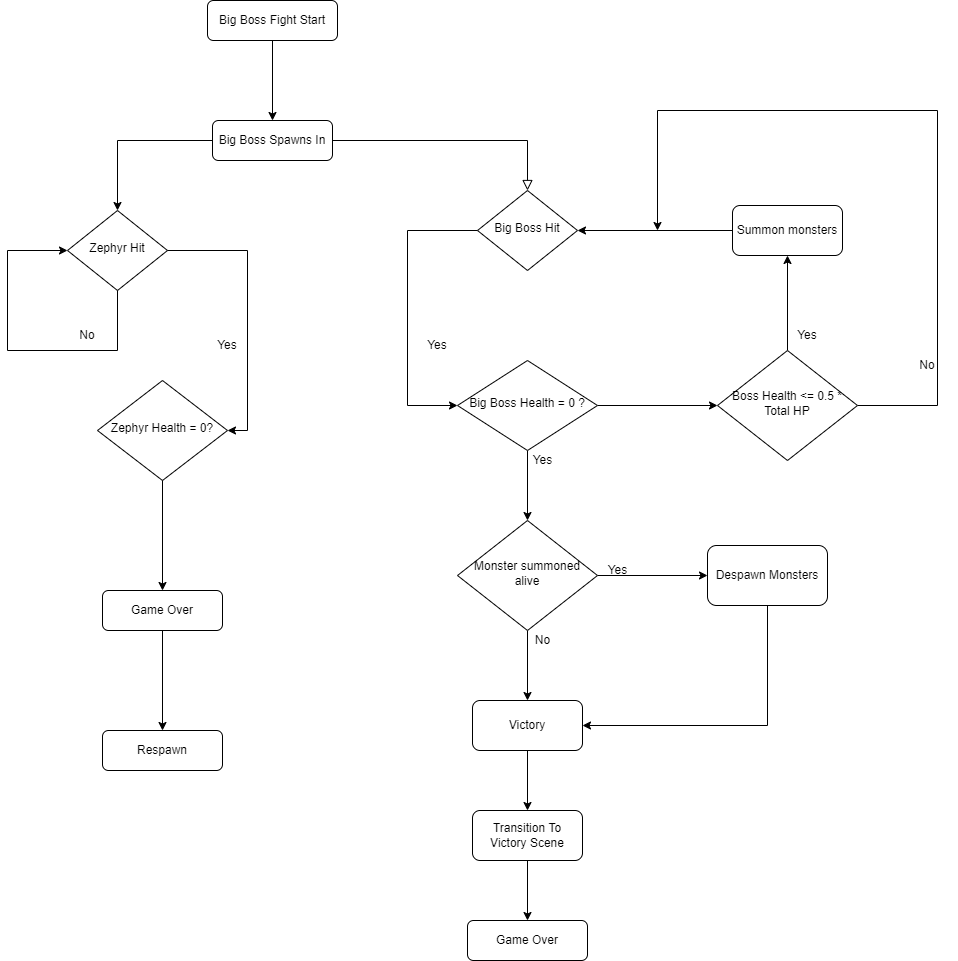

The diagram above was exported from draw.io. Its source (the exported page's mxGraphModel, read from the mxfile embedded in the PNG):
<mxGraphModel dx="1422" dy="744" grid="1" gridSize="10" guides="1" tooltips="1" connect="1" arrows="1" fold="1" page="1" pageScale="1" pageWidth="850" pageHeight="1100" math="0" shadow="0">
  <root>
    <mxCell id="0" />
    <mxCell id="1" parent="0" />
    <mxCell id="FGf6rf9Z6woMgOJefY7w-1" value="" style="rounded=0;html=1;jettySize=auto;orthogonalLoop=1;fontSize=11;endArrow=block;endFill=0;endSize=8;strokeWidth=1;shadow=0;labelBackgroundColor=none;edgeStyle=orthogonalEdgeStyle;" edge="1" parent="1" source="FGf6rf9Z6woMgOJefY7w-3" target="FGf6rf9Z6woMgOJefY7w-5">
      <mxGeometry relative="1" as="geometry" />
    </mxCell>
    <mxCell id="FGf6rf9Z6woMgOJefY7w-2" value="" style="edgeStyle=orthogonalEdgeStyle;rounded=0;orthogonalLoop=1;jettySize=auto;html=1;" edge="1" parent="1" source="FGf6rf9Z6woMgOJefY7w-3" target="FGf6rf9Z6woMgOJefY7w-6">
      <mxGeometry relative="1" as="geometry">
        <mxPoint x="120" y="210" as="targetPoint" />
        <Array as="points">
          <mxPoint x="250" y="180" />
        </Array>
      </mxGeometry>
    </mxCell>
    <mxCell id="FGf6rf9Z6woMgOJefY7w-3" value="Big Boss Spawns In" style="rounded=1;whiteSpace=wrap;html=1;fontSize=12;glass=0;strokeWidth=1;shadow=0;" vertex="1" parent="1">
      <mxGeometry x="345" y="160" width="120" height="40" as="geometry" />
    </mxCell>
    <mxCell id="FGf6rf9Z6woMgOJefY7w-5" value="Big Boss Hit" style="rhombus;whiteSpace=wrap;html=1;shadow=0;fontFamily=Helvetica;fontSize=12;align=center;strokeWidth=1;spacing=6;spacingTop=-4;" vertex="1" parent="1">
      <mxGeometry x="610" y="230" width="100" height="80" as="geometry" />
    </mxCell>
    <mxCell id="FGf6rf9Z6woMgOJefY7w-6" value="Zephyr Hit" style="rhombus;whiteSpace=wrap;html=1;shadow=0;fontFamily=Helvetica;fontSize=12;align=center;strokeWidth=1;spacing=6;spacingTop=-4;" vertex="1" parent="1">
      <mxGeometry x="200" y="250" width="100" height="80" as="geometry" />
    </mxCell>
    <mxCell id="FGf6rf9Z6woMgOJefY7w-7" value="Game Over" style="rounded=1;whiteSpace=wrap;html=1;fontSize=12;glass=0;strokeWidth=1;shadow=0;" vertex="1" parent="1">
      <mxGeometry x="235" y="630" width="120" height="40" as="geometry" />
    </mxCell>
    <mxCell id="FGf6rf9Z6woMgOJefY7w-8" value="" style="edgeStyle=orthogonalEdgeStyle;rounded=0;orthogonalLoop=1;jettySize=auto;html=1;" edge="1" parent="1" source="FGf6rf9Z6woMgOJefY7w-9" target="FGf6rf9Z6woMgOJefY7w-3">
      <mxGeometry relative="1" as="geometry" />
    </mxCell>
    <mxCell id="FGf6rf9Z6woMgOJefY7w-9" value="Big Boss Fight Start" style="rounded=1;whiteSpace=wrap;html=1;" vertex="1" parent="1">
      <mxGeometry x="340" y="40" width="130" height="40" as="geometry" />
    </mxCell>
    <mxCell id="FGf6rf9Z6woMgOJefY7w-10" value="Zephyr Health = 0?" style="rhombus;whiteSpace=wrap;html=1;shadow=0;fontFamily=Helvetica;fontSize=12;align=center;strokeWidth=1;spacing=6;spacingTop=-4;" vertex="1" parent="1">
      <mxGeometry x="230" y="420" width="130" height="100" as="geometry" />
    </mxCell>
    <mxCell id="FGf6rf9Z6woMgOJefY7w-11" value="" style="endArrow=classic;html=1;rounded=0;exitX=1;exitY=0.5;exitDx=0;exitDy=0;entryX=1;entryY=0.5;entryDx=0;entryDy=0;" edge="1" parent="1" source="FGf6rf9Z6woMgOJefY7w-6" target="FGf6rf9Z6woMgOJefY7w-10">
      <mxGeometry width="50" height="50" relative="1" as="geometry">
        <mxPoint x="410" y="330" as="sourcePoint" />
        <mxPoint x="320" y="480" as="targetPoint" />
        <Array as="points">
          <mxPoint x="380" y="290" />
          <mxPoint x="380" y="470" />
        </Array>
      </mxGeometry>
    </mxCell>
    <mxCell id="FGf6rf9Z6woMgOJefY7w-12" value="No" style="text;html=1;strokeColor=none;fillColor=none;align=center;verticalAlign=middle;whiteSpace=wrap;rounded=0;" vertex="1" parent="1">
      <mxGeometry x="190" y="360" width="60" height="30" as="geometry" />
    </mxCell>
    <mxCell id="FGf6rf9Z6woMgOJefY7w-13" value="Yes" style="text;html=1;strokeColor=none;fillColor=none;align=center;verticalAlign=middle;whiteSpace=wrap;rounded=0;" vertex="1" parent="1">
      <mxGeometry x="330" y="370" width="60" height="30" as="geometry" />
    </mxCell>
    <mxCell id="FGf6rf9Z6woMgOJefY7w-14" value="" style="endArrow=classic;html=1;rounded=0;exitX=0.5;exitY=1;exitDx=0;exitDy=0;entryX=0;entryY=0.5;entryDx=0;entryDy=0;" edge="1" parent="1" source="FGf6rf9Z6woMgOJefY7w-6" target="FGf6rf9Z6woMgOJefY7w-6">
      <mxGeometry width="50" height="50" relative="1" as="geometry">
        <mxPoint x="410" y="330" as="sourcePoint" />
        <mxPoint x="130" y="280" as="targetPoint" />
        <Array as="points">
          <mxPoint x="250" y="390" />
          <mxPoint x="140" y="390" />
          <mxPoint x="140" y="290" />
        </Array>
      </mxGeometry>
    </mxCell>
    <mxCell id="FGf6rf9Z6woMgOJefY7w-15" value="" style="endArrow=classic;html=1;rounded=0;exitX=0.5;exitY=1;exitDx=0;exitDy=0;entryX=0.5;entryY=0;entryDx=0;entryDy=0;" edge="1" parent="1" source="FGf6rf9Z6woMgOJefY7w-10" target="FGf6rf9Z6woMgOJefY7w-7">
      <mxGeometry width="50" height="50" relative="1" as="geometry">
        <mxPoint x="410" y="330" as="sourcePoint" />
        <mxPoint x="300" y="630" as="targetPoint" />
      </mxGeometry>
    </mxCell>
    <mxCell id="FGf6rf9Z6woMgOJefY7w-16" value="Respawn" style="rounded=1;whiteSpace=wrap;html=1;" vertex="1" parent="1">
      <mxGeometry x="235" y="770" width="120" height="40" as="geometry" />
    </mxCell>
    <mxCell id="FGf6rf9Z6woMgOJefY7w-17" value="" style="endArrow=classic;html=1;rounded=0;exitX=0.5;exitY=1;exitDx=0;exitDy=0;" edge="1" parent="1" source="FGf6rf9Z6woMgOJefY7w-7">
      <mxGeometry width="50" height="50" relative="1" as="geometry">
        <mxPoint x="410" y="630" as="sourcePoint" />
        <mxPoint x="295" y="770" as="targetPoint" />
      </mxGeometry>
    </mxCell>
    <mxCell id="FGf6rf9Z6woMgOJefY7w-29" style="edgeStyle=orthogonalEdgeStyle;rounded=0;orthogonalLoop=1;jettySize=auto;html=1;entryX=0;entryY=0.5;entryDx=0;entryDy=0;" edge="1" parent="1" source="FGf6rf9Z6woMgOJefY7w-18" target="FGf6rf9Z6woMgOJefY7w-28">
      <mxGeometry relative="1" as="geometry" />
    </mxCell>
    <mxCell id="FGf6rf9Z6woMgOJefY7w-41" style="edgeStyle=orthogonalEdgeStyle;rounded=0;orthogonalLoop=1;jettySize=auto;html=1;exitX=0.5;exitY=1;exitDx=0;exitDy=0;entryX=0.5;entryY=0;entryDx=0;entryDy=0;" edge="1" parent="1" source="FGf6rf9Z6woMgOJefY7w-18" target="FGf6rf9Z6woMgOJefY7w-38">
      <mxGeometry relative="1" as="geometry" />
    </mxCell>
    <mxCell id="FGf6rf9Z6woMgOJefY7w-18" value="Big Boss Health = 0 ?" style="rhombus;whiteSpace=wrap;html=1;shadow=0;fontFamily=Helvetica;fontSize=12;align=center;strokeWidth=1;spacing=6;spacingTop=-4;" vertex="1" parent="1">
      <mxGeometry x="590" y="400" width="140" height="90" as="geometry" />
    </mxCell>
    <mxCell id="FGf6rf9Z6woMgOJefY7w-19" value="" style="endArrow=classic;html=1;rounded=0;exitX=0;exitY=0.5;exitDx=0;exitDy=0;entryX=0;entryY=0.5;entryDx=0;entryDy=0;" edge="1" parent="1" source="FGf6rf9Z6woMgOJefY7w-5" target="FGf6rf9Z6woMgOJefY7w-18">
      <mxGeometry width="50" height="50" relative="1" as="geometry">
        <mxPoint x="410" y="310" as="sourcePoint" />
        <mxPoint x="460" y="260" as="targetPoint" />
        <Array as="points">
          <mxPoint x="540" y="270" />
          <mxPoint x="540" y="445" />
        </Array>
      </mxGeometry>
    </mxCell>
    <mxCell id="FGf6rf9Z6woMgOJefY7w-20" value="Yes" style="text;html=1;strokeColor=none;fillColor=none;align=center;verticalAlign=middle;whiteSpace=wrap;rounded=0;" vertex="1" parent="1">
      <mxGeometry x="540" y="370" width="60" height="30" as="geometry" />
    </mxCell>
    <mxCell id="FGf6rf9Z6woMgOJefY7w-21" value="Victory" style="rounded=1;whiteSpace=wrap;html=1;" vertex="1" parent="1">
      <mxGeometry x="605" y="740" width="110" height="50" as="geometry" />
    </mxCell>
    <mxCell id="FGf6rf9Z6woMgOJefY7w-23" value="Transition To Victory Scene" style="rounded=1;whiteSpace=wrap;html=1;" vertex="1" parent="1">
      <mxGeometry x="605" y="850" width="110" height="50" as="geometry" />
    </mxCell>
    <mxCell id="FGf6rf9Z6woMgOJefY7w-24" value="" style="endArrow=classic;html=1;rounded=0;exitX=0.5;exitY=1;exitDx=0;exitDy=0;entryX=0.5;entryY=0;entryDx=0;entryDy=0;" edge="1" parent="1" source="FGf6rf9Z6woMgOJefY7w-21" target="FGf6rf9Z6woMgOJefY7w-23">
      <mxGeometry width="50" height="50" relative="1" as="geometry">
        <mxPoint x="410" y="720" as="sourcePoint" />
        <mxPoint x="460" y="670" as="targetPoint" />
      </mxGeometry>
    </mxCell>
    <mxCell id="FGf6rf9Z6woMgOJefY7w-25" value="Game Over" style="rounded=1;whiteSpace=wrap;html=1;fontSize=12;glass=0;strokeWidth=1;shadow=0;" vertex="1" parent="1">
      <mxGeometry x="600" y="960" width="120" height="40" as="geometry" />
    </mxCell>
    <mxCell id="FGf6rf9Z6woMgOJefY7w-26" value="" style="endArrow=classic;html=1;rounded=0;exitX=0.5;exitY=1;exitDx=0;exitDy=0;entryX=0.5;entryY=0;entryDx=0;entryDy=0;" edge="1" parent="1" source="FGf6rf9Z6woMgOJefY7w-23" target="FGf6rf9Z6woMgOJefY7w-25">
      <mxGeometry width="50" height="50" relative="1" as="geometry">
        <mxPoint x="410" y="860" as="sourcePoint" />
        <mxPoint x="460" y="810" as="targetPoint" />
      </mxGeometry>
    </mxCell>
    <mxCell id="FGf6rf9Z6woMgOJefY7w-27" style="edgeStyle=orthogonalEdgeStyle;rounded=0;orthogonalLoop=1;jettySize=auto;html=1;exitX=0.5;exitY=1;exitDx=0;exitDy=0;" edge="1" parent="1" source="FGf6rf9Z6woMgOJefY7w-20" target="FGf6rf9Z6woMgOJefY7w-20">
      <mxGeometry relative="1" as="geometry" />
    </mxCell>
    <mxCell id="FGf6rf9Z6woMgOJefY7w-31" style="edgeStyle=orthogonalEdgeStyle;rounded=0;orthogonalLoop=1;jettySize=auto;html=1;entryX=0.5;entryY=1;entryDx=0;entryDy=0;" edge="1" parent="1" source="FGf6rf9Z6woMgOJefY7w-28" target="FGf6rf9Z6woMgOJefY7w-30">
      <mxGeometry relative="1" as="geometry" />
    </mxCell>
    <mxCell id="FGf6rf9Z6woMgOJefY7w-37" style="edgeStyle=orthogonalEdgeStyle;rounded=0;orthogonalLoop=1;jettySize=auto;html=1;exitX=1;exitY=0.5;exitDx=0;exitDy=0;" edge="1" parent="1" source="FGf6rf9Z6woMgOJefY7w-28">
      <mxGeometry relative="1" as="geometry">
        <mxPoint x="790" y="270" as="targetPoint" />
        <Array as="points">
          <mxPoint x="1070" y="445" />
          <mxPoint x="1070" y="150" />
          <mxPoint x="790" y="150" />
        </Array>
      </mxGeometry>
    </mxCell>
    <mxCell id="FGf6rf9Z6woMgOJefY7w-28" value="Boss Health &amp;lt;= 0.5 * Total HP" style="rhombus;whiteSpace=wrap;html=1;shadow=0;fontFamily=Helvetica;fontSize=12;align=center;strokeWidth=1;spacing=6;spacingTop=-4;" vertex="1" parent="1">
      <mxGeometry x="850" y="390" width="140" height="110" as="geometry" />
    </mxCell>
    <mxCell id="FGf6rf9Z6woMgOJefY7w-32" style="edgeStyle=orthogonalEdgeStyle;rounded=0;orthogonalLoop=1;jettySize=auto;html=1;entryX=1;entryY=0.5;entryDx=0;entryDy=0;" edge="1" parent="1" source="FGf6rf9Z6woMgOJefY7w-30" target="FGf6rf9Z6woMgOJefY7w-5">
      <mxGeometry relative="1" as="geometry" />
    </mxCell>
    <mxCell id="FGf6rf9Z6woMgOJefY7w-30" value="Summon monsters" style="rounded=1;whiteSpace=wrap;html=1;" vertex="1" parent="1">
      <mxGeometry x="865" y="245" width="110" height="50" as="geometry" />
    </mxCell>
    <mxCell id="FGf6rf9Z6woMgOJefY7w-33" value="Yes" style="text;html=1;strokeColor=none;fillColor=none;align=center;verticalAlign=middle;whiteSpace=wrap;rounded=0;" vertex="1" parent="1">
      <mxGeometry x="910" y="360" width="60" height="30" as="geometry" />
    </mxCell>
    <mxCell id="FGf6rf9Z6woMgOJefY7w-34" value="No" style="text;html=1;strokeColor=none;fillColor=none;align=center;verticalAlign=middle;whiteSpace=wrap;rounded=0;" vertex="1" parent="1">
      <mxGeometry x="1030" y="390" width="60" height="30" as="geometry" />
    </mxCell>
    <mxCell id="FGf6rf9Z6woMgOJefY7w-39" style="edgeStyle=orthogonalEdgeStyle;rounded=0;orthogonalLoop=1;jettySize=auto;html=1;entryX=0.5;entryY=0;entryDx=0;entryDy=0;" edge="1" parent="1" source="FGf6rf9Z6woMgOJefY7w-38" target="FGf6rf9Z6woMgOJefY7w-21">
      <mxGeometry relative="1" as="geometry" />
    </mxCell>
    <mxCell id="FGf6rf9Z6woMgOJefY7w-46" style="edgeStyle=orthogonalEdgeStyle;rounded=0;orthogonalLoop=1;jettySize=auto;html=1;entryX=0;entryY=0.5;entryDx=0;entryDy=0;" edge="1" parent="1" source="FGf6rf9Z6woMgOJefY7w-38" target="FGf6rf9Z6woMgOJefY7w-45">
      <mxGeometry relative="1" as="geometry" />
    </mxCell>
    <mxCell id="FGf6rf9Z6woMgOJefY7w-38" value="Monster summoned alive" style="rhombus;whiteSpace=wrap;html=1;shadow=0;fontFamily=Helvetica;fontSize=12;align=center;strokeWidth=1;spacing=6;spacingTop=-4;" vertex="1" parent="1">
      <mxGeometry x="590" y="560" width="140" height="110" as="geometry" />
    </mxCell>
    <mxCell id="FGf6rf9Z6woMgOJefY7w-40" value="No" style="text;html=1;align=center;verticalAlign=middle;resizable=0;points=[];autosize=1;strokeColor=none;fillColor=none;" vertex="1" parent="1">
      <mxGeometry x="660" y="670" width="30" height="20" as="geometry" />
    </mxCell>
    <mxCell id="FGf6rf9Z6woMgOJefY7w-42" value="Yes" style="text;html=1;align=center;verticalAlign=middle;resizable=0;points=[];autosize=1;strokeColor=none;fillColor=none;" vertex="1" parent="1">
      <mxGeometry x="655" y="490" width="40" height="20" as="geometry" />
    </mxCell>
    <mxCell id="FGf6rf9Z6woMgOJefY7w-47" style="edgeStyle=orthogonalEdgeStyle;rounded=0;orthogonalLoop=1;jettySize=auto;html=1;exitX=0.5;exitY=1;exitDx=0;exitDy=0;entryX=1;entryY=0.5;entryDx=0;entryDy=0;" edge="1" parent="1" source="FGf6rf9Z6woMgOJefY7w-45" target="FGf6rf9Z6woMgOJefY7w-21">
      <mxGeometry relative="1" as="geometry" />
    </mxCell>
    <mxCell id="FGf6rf9Z6woMgOJefY7w-45" value="Despawn Monsters" style="rounded=1;whiteSpace=wrap;html=1;" vertex="1" parent="1">
      <mxGeometry x="840" y="585" width="120" height="60" as="geometry" />
    </mxCell>
    <mxCell id="FGf6rf9Z6woMgOJefY7w-48" value="Yes" style="text;html=1;align=center;verticalAlign=middle;resizable=0;points=[];autosize=1;strokeColor=none;fillColor=none;" vertex="1" parent="1">
      <mxGeometry x="730" y="600" width="40" height="20" as="geometry" />
    </mxCell>
  </root>
</mxGraphModel>